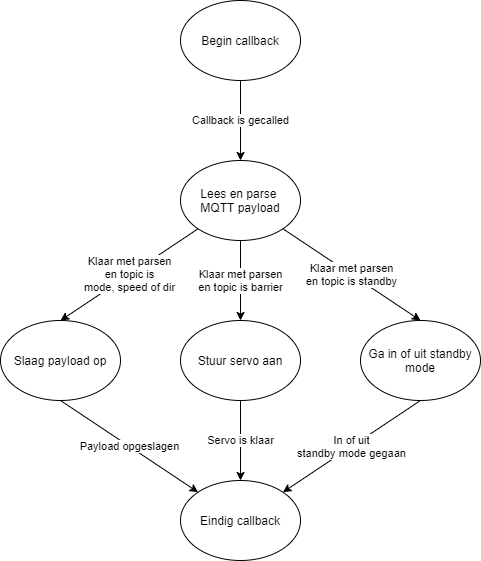

The diagram above was exported from draw.io. Its source (the exported page's mxGraphModel, read from the mxfile embedded in the PNG):
<mxGraphModel dx="1086" dy="806" grid="1" gridSize="10" guides="1" tooltips="1" connect="1" arrows="1" fold="1" page="1" pageScale="1" pageWidth="827" pageHeight="1169" math="0" shadow="0">
  <root>
    <mxCell id="0" />
    <mxCell id="1" parent="0" />
    <mxCell id="PNOSGzo7lr2jVL0TgaCp-1" value="Callback is gecalled" style="edgeStyle=orthogonalEdgeStyle;rounded=0;orthogonalLoop=1;jettySize=auto;html=1;" parent="1" source="PNOSGzo7lr2jVL0TgaCp-2" edge="1">
      <mxGeometry relative="1" as="geometry">
        <mxPoint x="480" y="280" as="targetPoint" />
      </mxGeometry>
    </mxCell>
    <mxCell id="PNOSGzo7lr2jVL0TgaCp-2" value="&lt;span&gt;Begin callback&lt;/span&gt;" style="ellipse;whiteSpace=wrap;html=1;" parent="1" vertex="1">
      <mxGeometry x="420" y="120" width="120" height="80" as="geometry" />
    </mxCell>
    <mxCell id="hFkAl5zbzkVTKcz5pEQ5-1" value="Lees en parse &lt;br&gt;MQTT payload" style="ellipse;whiteSpace=wrap;html=1;" parent="1" vertex="1">
      <mxGeometry x="420" y="280" width="120" height="80" as="geometry" />
    </mxCell>
    <mxCell id="hFkAl5zbzkVTKcz5pEQ5-3" value="Slaag payload op" style="ellipse;whiteSpace=wrap;html=1;" parent="1" vertex="1">
      <mxGeometry x="240" y="439.9999999999999" width="120" height="80" as="geometry" />
    </mxCell>
    <mxCell id="hFkAl5zbzkVTKcz5pEQ5-5" value="Stuur servo aan" style="ellipse;whiteSpace=wrap;html=1;" parent="1" vertex="1">
      <mxGeometry x="420" y="439.9999999999999" width="120" height="80" as="geometry" />
    </mxCell>
    <mxCell id="hFkAl5zbzkVTKcz5pEQ5-6" value="Ga in of uit standby mode" style="ellipse;whiteSpace=wrap;html=1;" parent="1" vertex="1">
      <mxGeometry x="600" y="439.9999999999999" width="120" height="80" as="geometry" />
    </mxCell>
    <mxCell id="hFkAl5zbzkVTKcz5pEQ5-7" value="Klaar met parsen&lt;br&gt;en topic is&lt;br&gt;mode, speed of dir" style="endArrow=classic;html=1;entryX=0.5;entryY=0;entryDx=0;entryDy=0;exitX=0;exitY=1;exitDx=0;exitDy=0;" parent="1" source="hFkAl5zbzkVTKcz5pEQ5-1" target="hFkAl5zbzkVTKcz5pEQ5-3" edge="1">
      <mxGeometry width="50" height="50" relative="1" as="geometry">
        <mxPoint x="410" y="450" as="sourcePoint" />
        <mxPoint x="460" y="400" as="targetPoint" />
      </mxGeometry>
    </mxCell>
    <mxCell id="hFkAl5zbzkVTKcz5pEQ5-8" value="Klaar met parsen&lt;br&gt;en topic is barrier" style="endArrow=classic;html=1;entryX=0.5;entryY=0;entryDx=0;entryDy=0;exitX=0.5;exitY=1;exitDx=0;exitDy=0;" parent="1" source="hFkAl5zbzkVTKcz5pEQ5-1" target="hFkAl5zbzkVTKcz5pEQ5-5" edge="1">
      <mxGeometry width="50" height="50" relative="1" as="geometry">
        <mxPoint x="410" y="450" as="sourcePoint" />
        <mxPoint x="460" y="400" as="targetPoint" />
      </mxGeometry>
    </mxCell>
    <mxCell id="hFkAl5zbzkVTKcz5pEQ5-9" value="Klaar met parsen&lt;br&gt;en topic is standby" style="endArrow=classic;html=1;entryX=0.5;entryY=0;entryDx=0;entryDy=0;exitX=1;exitY=1;exitDx=0;exitDy=0;" parent="1" source="hFkAl5zbzkVTKcz5pEQ5-1" target="hFkAl5zbzkVTKcz5pEQ5-6" edge="1">
      <mxGeometry width="50" height="50" relative="1" as="geometry">
        <mxPoint x="410" y="450" as="sourcePoint" />
        <mxPoint x="460" y="400" as="targetPoint" />
      </mxGeometry>
    </mxCell>
    <mxCell id="hFkAl5zbzkVTKcz5pEQ5-11" value="Eindig callback" style="ellipse;whiteSpace=wrap;html=1;" parent="1" vertex="1">
      <mxGeometry x="420" y="600" width="120" height="80" as="geometry" />
    </mxCell>
    <mxCell id="hFkAl5zbzkVTKcz5pEQ5-13" value="Payload opgeslagen" style="endArrow=classic;html=1;entryX=0;entryY=0;entryDx=0;entryDy=0;exitX=0.5;exitY=1;exitDx=0;exitDy=0;" parent="1" source="hFkAl5zbzkVTKcz5pEQ5-3" target="hFkAl5zbzkVTKcz5pEQ5-11" edge="1">
      <mxGeometry width="50" height="50" relative="1" as="geometry">
        <mxPoint x="390" y="630" as="sourcePoint" />
        <mxPoint x="440" y="580" as="targetPoint" />
      </mxGeometry>
    </mxCell>
    <mxCell id="hFkAl5zbzkVTKcz5pEQ5-14" value="Servo is klaar" style="endArrow=classic;html=1;exitX=0.5;exitY=1;exitDx=0;exitDy=0;entryX=0.5;entryY=0;entryDx=0;entryDy=0;" parent="1" source="hFkAl5zbzkVTKcz5pEQ5-5" target="hFkAl5zbzkVTKcz5pEQ5-11" edge="1">
      <mxGeometry width="50" height="50" relative="1" as="geometry">
        <mxPoint x="390" y="630" as="sourcePoint" />
        <mxPoint x="440" y="580" as="targetPoint" />
      </mxGeometry>
    </mxCell>
    <mxCell id="hFkAl5zbzkVTKcz5pEQ5-15" value="In of uit&lt;br&gt;standby mode gegaan" style="endArrow=classic;html=1;entryX=1;entryY=0;entryDx=0;entryDy=0;exitX=0.5;exitY=1;exitDx=0;exitDy=0;" parent="1" source="hFkAl5zbzkVTKcz5pEQ5-6" target="hFkAl5zbzkVTKcz5pEQ5-11" edge="1">
      <mxGeometry width="50" height="50" relative="1" as="geometry">
        <mxPoint x="390" y="630" as="sourcePoint" />
        <mxPoint x="440" y="580" as="targetPoint" />
      </mxGeometry>
    </mxCell>
  </root>
</mxGraphModel>